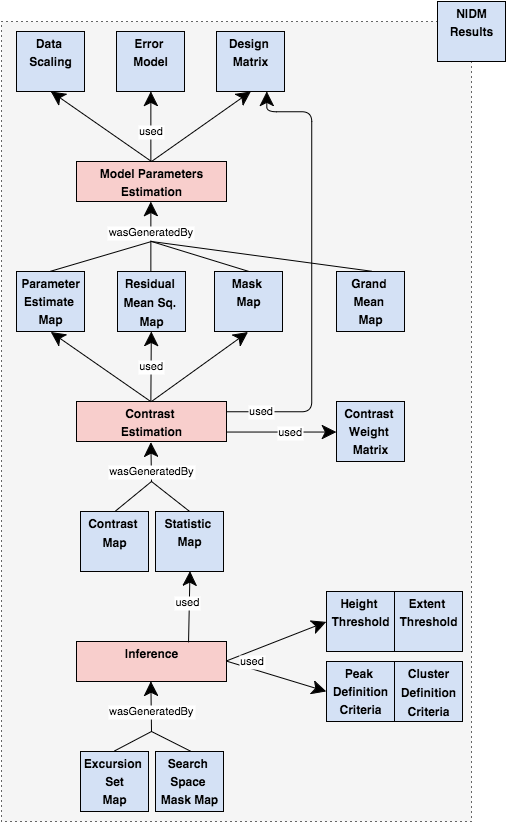

The diagram above was exported from draw.io. Its source (the exported page's mxGraphModel, read from the mxfile embedded in the PNG):
<mxGraphModel dx="1826" dy="894" grid="1" gridSize="10" guides="1" tooltips="1" connect="1" fold="1" page="1" pageScale="1" pageWidth="600" pageHeight="850" background="#ffffff" math="0">
  <root>
    <mxCell id="0" />
    <mxCell id="1" parent="0" />
    <mxCell id="52286bce8dca210f-173" value="&lt;p style=&quot;margin: 0px ; margin-top: 4px ; text-align: center&quot;&gt;&lt;/p&gt;" style="verticalAlign=top;align=left;overflow=fill;fontSize=12;fontFamily=Helvetica;html=1;plain-gray;gradientColor=none;dashed=1;dashPattern=1 4;" vertex="1" parent="1">
      <mxGeometry y="23" width="470" height="800" as="geometry" />
    </mxCell>
    <mxCell id="70" value="" style="endArrow=none;endSize=12;startArrow=none;startSize=14;startFill=0;endFill=0;elbow=vertical;exitX=0.5;exitY=0;rounded=1;" edge="1" parent="1" source="63">
      <mxGeometry x="-0.4333" relative="1" as="geometry">
        <mxPoint x="45.5" y="570" as="sourcePoint" />
        <mxPoint x="150" y="483" as="targetPoint" />
        <mxPoint as="offset" />
      </mxGeometry>
    </mxCell>
    <mxCell id="162" value="" style="endArrow=none;endSize=12;startArrow=none;startSize=14;startFill=0;endFill=0;elbow=vertical;exitX=0.5;exitY=0;rounded=1;" edge="1" parent="1" source="25">
      <mxGeometry x="-0.609" y="2" relative="1" as="geometry">
        <mxPoint x="261" y="300" as="sourcePoint" />
        <mxPoint x="150" y="243" as="targetPoint" />
        <mxPoint as="offset" />
      </mxGeometry>
    </mxCell>
    <mxCell id="13" value="" style="endArrow=classic;endSize=12;startArrow=none;startSize=14;startFill=0;entryX=0.5;entryY=1;endFill=1;rounded=0;" edge="1" parent="1" target="2">
      <mxGeometry relative="1" as="geometry">
        <mxPoint x="150" y="163" as="sourcePoint" />
        <mxPoint x="-172" y="-47" as="targetPoint" />
      </mxGeometry>
    </mxCell>
    <mxCell id="4bd6e92f8e13353f-178" value="" style="endArrow=classic;endSize=12;startArrow=none;startSize=14;startFill=0;entryX=0.5;entryY=1;endFill=1;rounded=0;" edge="1" parent="1" target="137">
      <mxGeometry x="157" y="103" as="geometry">
        <mxPoint x="150" y="163" as="sourcePoint" />
        <mxPoint x="158" y="103" as="targetPoint" />
      </mxGeometry>
    </mxCell>
    <mxCell id="2" value="&lt;p style=&quot;margin: 0px ; margin-top: 4px ; text-align: center&quot;&gt;&lt;b&gt;Data&amp;nbsp;&lt;/b&gt;&lt;/p&gt;&lt;p style=&quot;margin: 0px ; margin-top: 4px ; text-align: center&quot;&gt;&lt;b&gt;Scaling&lt;/b&gt;&lt;/p&gt;&lt;p style=&quot;margin: 0px ; margin-top: 4px ; text-align: center&quot;&gt;&lt;b&gt;&lt;br&gt;&lt;/b&gt;&lt;/p&gt;&lt;hr&gt;&lt;div style=&quot;height: 2px&quot;&gt;&lt;/div&gt;&lt;hr&gt;" style="verticalAlign=top;align=left;overflow=fill;fontSize=12;fontFamily=Helvetica;html=1;fillColor=#D4E1F5" vertex="1" parent="1">
      <mxGeometry x="15" y="33" width="68" height="60" as="geometry" />
    </mxCell>
    <mxCell id="4" style="edgeStyle=orthogonalEdgeStyle;rounded=0;exitX=0.75;exitY=0;entryX=0.75;entryY=0" edge="1" parent="1" source="2" target="2">
      <mxGeometry relative="1" as="geometry" />
    </mxCell>
    <mxCell id="5" value="&lt;p style=&quot;margin: 0px ; margin-top: 4px ; text-align: center&quot;&gt;&lt;b&gt;Error&amp;nbsp;&lt;/b&gt;&lt;/p&gt;&lt;p style=&quot;margin: 0px ; margin-top: 4px ; text-align: center&quot;&gt;&lt;b&gt;Model&lt;/b&gt;&lt;/p&gt;&lt;p style=&quot;margin: 0px ; margin-top: 4px ; text-align: center&quot;&gt;&lt;b&gt;&lt;br&gt;&lt;/b&gt;&lt;/p&gt;&lt;hr&gt;&lt;div style=&quot;height: 2px&quot;&gt;&lt;/div&gt;&lt;hr&gt;" style="verticalAlign=top;align=left;overflow=fill;fontSize=12;fontFamily=Helvetica;html=1;fillColor=#D4E1F5" vertex="1" parent="1">
      <mxGeometry x="115" y="33" width="68" height="60" as="geometry" />
    </mxCell>
    <mxCell id="7" value="&lt;p style=&quot;margin: 0px ; margin-top: 4px ; text-align: center&quot;&gt;&lt;b&gt;Model Parameters&lt;/b&gt;&lt;/p&gt;&lt;p style=&quot;margin: 0px ; margin-top: 4px ; text-align: center&quot;&gt;&lt;b&gt;Estimation&lt;/b&gt;&lt;/p&gt;&lt;hr&gt;&lt;div style=&quot;height: 2px&quot;&gt;&lt;/div&gt;&lt;hr&gt;" style="verticalAlign=top;align=left;overflow=fill;fontSize=12;fontFamily=Helvetica;html=1;fillColor=#F8CECC" vertex="1" parent="1">
      <mxGeometry x="75" y="163" width="150" height="40" as="geometry" />
    </mxCell>
    <mxCell id="23" value="&lt;p style=&quot;margin: 0px ; margin-top: 4px ; text-align: center&quot;&gt;&lt;b&gt;Parameter&lt;/b&gt;&lt;/p&gt;&lt;p style=&quot;margin: 0px ; margin-top: 4px ; text-align: center&quot;&gt;&lt;b&gt;Estimate&amp;nbsp;&lt;/b&gt;&lt;/p&gt;&lt;p style=&quot;margin: 0px ; margin-top: 4px ; text-align: center&quot;&gt;&lt;b&gt;Map&lt;/b&gt;&lt;/p&gt;&lt;hr&gt;&lt;div style=&quot;height: 2px&quot;&gt;&lt;/div&gt;&lt;hr&gt;" style="verticalAlign=top;align=left;overflow=fill;fontSize=12;fontFamily=Helvetica;html=1;fillColor=#D4E1F5" vertex="1" parent="1">
      <mxGeometry x="15" y="273" width="68" height="60" as="geometry" />
    </mxCell>
    <mxCell id="24" value="&lt;p style=&quot;margin: 0px ; margin-top: 4px ; text-align: center&quot;&gt;&lt;b style=&quot;line-height: 1.26&quot;&gt;Residual&amp;nbsp;&lt;/b&gt;&lt;/p&gt;&lt;p style=&quot;margin: 0px ; margin-top: 4px ; text-align: center&quot;&gt;&lt;b style=&quot;line-height: 1.26&quot;&gt;Mean&amp;nbsp;&lt;/b&gt;&lt;b style=&quot;line-height: 1.26&quot;&gt;Sq.&amp;nbsp;&lt;/b&gt;&lt;/p&gt;&lt;p style=&quot;margin: 0px ; margin-top: 4px ; text-align: center&quot;&gt;&lt;b style=&quot;line-height: 1.26&quot;&gt;Map&lt;/b&gt;&lt;/p&gt;&lt;hr&gt;&lt;div style=&quot;height: 2px&quot;&gt;&lt;/div&gt;&lt;hr&gt;" style="verticalAlign=top;align=left;overflow=fill;fontSize=12;fontFamily=Helvetica;html=1;fillColor=#D4E1F5" vertex="1" parent="1">
      <mxGeometry x="116" y="273" width="68" height="60" as="geometry" />
    </mxCell>
    <mxCell id="25" value="&lt;p style=&quot;margin: 0px ; margin-top: 4px ; text-align: center&quot;&gt;&lt;b&gt;Mask&amp;nbsp;&lt;/b&gt;&lt;/p&gt;&lt;p style=&quot;margin: 0px ; margin-top: 4px ; text-align: center&quot;&gt;&lt;b&gt;Map&lt;/b&gt;&lt;/p&gt;&lt;p style=&quot;margin: 0px ; margin-top: 4px ; text-align: center&quot;&gt;&lt;b&gt;&lt;br&gt;&lt;/b&gt;&lt;/p&gt;&lt;hr&gt;&lt;div style=&quot;height: 2px&quot;&gt;&lt;/div&gt;&lt;hr&gt;" style="verticalAlign=top;align=left;overflow=fill;fontSize=12;fontFamily=Helvetica;html=1;fillColor=#D4E1F5" vertex="1" parent="1">
      <mxGeometry x="213" y="273" width="68" height="60" as="geometry" />
    </mxCell>
    <mxCell id="26" value="" style="endArrow=none;endSize=12;startArrow=none;startSize=14;startFill=0;endFill=0;elbow=vertical;rounded=1;exitX=0.5;exitY=0;" edge="1" parent="1" source="23">
      <mxGeometry x="-0.6436" relative="1" as="geometry">
        <mxPoint x="122" y="175" as="sourcePoint" />
        <mxPoint x="150" y="243" as="targetPoint" />
        <mxPoint as="offset" />
      </mxGeometry>
    </mxCell>
    <mxCell id="44" value="&lt;p style=&quot;margin: 0px ; margin-top: 4px ; text-align: center&quot;&gt;&lt;b&gt;Contrast&amp;nbsp;&lt;/b&gt;&lt;/p&gt;&lt;p style=&quot;margin: 0px ; margin-top: 4px ; text-align: center&quot;&gt;&lt;b style=&quot;line-height: 1.26&quot;&gt;Estimation&lt;/b&gt;&lt;/p&gt;&lt;hr&gt;&lt;div style=&quot;height: 2px&quot;&gt;&lt;/div&gt;&lt;hr&gt;" style="verticalAlign=top;align=left;overflow=fill;fontSize=12;fontFamily=Helvetica;html=1;fillColor=#F8CECC" vertex="1" parent="1">
      <mxGeometry x="75" y="403" width="150" height="40" as="geometry" />
    </mxCell>
    <mxCell id="48" value="" style="endArrow=classic;endSize=12;startArrow=none;startSize=14;startFill=0;entryX=0.5;entryY=1;endFill=1;rounded=1;exitX=0.5;exitY=0;" edge="1" parent="1" source="44" target="23">
      <mxGeometry relative="1" as="geometry">
        <mxPoint x="150" y="368" as="sourcePoint" />
        <mxPoint x="35.5" y="360" as="targetPoint" />
      </mxGeometry>
    </mxCell>
    <mxCell id="51" value="used" style="endArrow=classic;endSize=12;startArrow=none;startSize=14;startFill=0;exitX=0.5;exitY=0;endFill=1;" edge="1" parent="1" source="44" target="24">
      <mxGeometry relative="1" as="geometry">
        <mxPoint x="147" y="432" as="sourcePoint" />
        <mxPoint x="148" y="360" as="targetPoint" />
        <mxPoint as="offset" />
      </mxGeometry>
    </mxCell>
    <mxCell id="54" value="" style="endArrow=classic;endSize=12;startArrow=none;startSize=14;startFill=0;entryX=0.5;entryY=1;endFill=1;rounded=1;" edge="1" parent="1" target="25">
      <mxGeometry relative="1" as="geometry">
        <mxPoint x="150" y="403" as="sourcePoint" />
        <mxPoint x="260.5" y="360" as="targetPoint" />
      </mxGeometry>
    </mxCell>
    <mxCell id="58" value="used" style="endArrow=classic;endSize=12;startArrow=none;startSize=14;startFill=0;edgeStyle=orthogonalEdgeStyle;entryX=0;entryY=0.5;endFill=1;exitX=1;exitY=0.75;" edge="1" parent="1" source="44" target="57">
      <mxGeometry x="0.3333" y="-10" relative="1" as="geometry">
        <mxPoint x="192" y="436" as="sourcePoint" />
        <mxPoint x="270.5" y="370" as="targetPoint" />
        <Array as="points">
          <mxPoint x="285" y="433" />
          <mxPoint x="285" y="433" />
        </Array>
        <mxPoint x="-10" y="-10" as="offset" />
      </mxGeometry>
    </mxCell>
    <mxCell id="61" value="&lt;p style=&quot;margin: 0px ; margin-top: 4px ; text-align: center&quot;&gt;&lt;b style=&quot;line-height: 1.26&quot;&gt;Contrast&amp;nbsp;&lt;/b&gt;&lt;/p&gt;&lt;p style=&quot;margin: 0px ; margin-top: 4px ; text-align: center&quot;&gt;&lt;b style=&quot;line-height: 1.26&quot;&gt;Map&lt;/b&gt;&lt;br&gt;&lt;/p&gt;&lt;p style=&quot;margin: 0px ; margin-top: 4px ; text-align: center&quot;&gt;&lt;b style=&quot;line-height: 1.26&quot;&gt;&lt;br&gt;&lt;/b&gt;&lt;/p&gt;&lt;hr&gt;&lt;div style=&quot;height: 2px&quot;&gt;&lt;/div&gt;&lt;hr&gt;" style="verticalAlign=top;align=left;overflow=fill;fontSize=12;fontFamily=Helvetica;html=1;fillColor=#D4E1F5" vertex="1" parent="1">
      <mxGeometry x="79" y="513" width="68" height="60" as="geometry" />
    </mxCell>
    <mxCell id="63" value="&lt;p style=&quot;margin: 0px ; margin-top: 4px ; text-align: center&quot;&gt;&lt;b&gt;Statistic&amp;nbsp;&lt;/b&gt;&lt;/p&gt;&lt;p style=&quot;margin: 0px ; margin-top: 4px ; text-align: center&quot;&gt;&lt;b&gt;Map&lt;/b&gt;&lt;/p&gt;&lt;p style=&quot;margin: 0px ; margin-top: 4px ; text-align: center&quot;&gt;&lt;b&gt;&lt;br&gt;&lt;/b&gt;&lt;/p&gt;&lt;hr&gt;&lt;div style=&quot;height: 2px&quot;&gt;&lt;/div&gt;&lt;hr&gt;" style="verticalAlign=top;align=left;overflow=fill;fontSize=12;fontFamily=Helvetica;html=1;fillColor=#D4E1F5" vertex="1" parent="1">
      <mxGeometry x="154" y="513" width="68" height="60" as="geometry" />
    </mxCell>
    <mxCell id="64" value="wasGeneratedBy" style="endArrow=classic;endSize=12;startArrow=none;startSize=14;startFill=0;endFill=1;elbow=vertical;entryX=0.5;entryY=1;rounded=1;" edge="1" parent="1" target="44">
      <mxGeometry x="-0.5" relative="1" as="geometry">
        <mxPoint x="150" y="483" as="sourcePoint" />
        <mxPoint x="60" y="478" as="targetPoint" />
        <mxPoint as="offset" />
      </mxGeometry>
    </mxCell>
    <mxCell id="77" value="&lt;p style=&quot;margin: 0px ; margin-top: 4px ; text-align: center&quot;&gt;&lt;b style=&quot;line-height: 1.2&quot;&gt;Inference&lt;/b&gt;&lt;br&gt;&lt;/p&gt;&lt;p style=&quot;margin: 0px ; margin-top: 4px ; text-align: center&quot;&gt;&lt;b style=&quot;line-height: 1.2&quot;&gt;&lt;br&gt;&lt;/b&gt;&lt;/p&gt;&lt;hr&gt;&lt;div style=&quot;height: 2px&quot;&gt;&lt;/div&gt;&lt;hr&gt;" style="verticalAlign=top;align=left;overflow=fill;fontSize=12;fontFamily=Helvetica;html=1;fillColor=#F8CECC" vertex="1" parent="1">
      <mxGeometry x="75" y="643" width="150" height="40" as="geometry" />
    </mxCell>
    <mxCell id="78" value="used" style="endArrow=classic;endSize=12;startArrow=none;startSize=14;startFill=0;entryX=0.5;entryY=1;endFill=1;exitX=0.75;exitY=0;" edge="1" parent="1" source="77" target="63">
      <mxGeometry x="0.1223" y="2" relative="1" as="geometry">
        <mxPoint x="209" y="652" as="sourcePoint" />
        <mxPoint x="261.5" y="619" as="targetPoint" />
        <mxPoint y="1" as="offset" />
      </mxGeometry>
    </mxCell>
    <mxCell id="86" value="&lt;p style=&quot;line-height: 15.1199998855591px ; margin: 4px 0px 0px ; text-align: center&quot;&gt;&lt;b&gt;Cluster&lt;/b&gt;&lt;/p&gt;&lt;p style=&quot;line-height: 15.1199998855591px ; margin: 4px 0px 0px ; text-align: center&quot;&gt;&lt;b&gt;Definition&lt;/b&gt;&lt;/p&gt;&lt;p style=&quot;line-height: 15.1199998855591px ; margin: 4px 0px 0px ; text-align: center&quot;&gt;&lt;b style=&quot;line-height: 15.1199998855591px&quot;&gt;Criteria&lt;/b&gt;&lt;/p&gt;&lt;hr&gt;&lt;div style=&quot;height: 2px&quot;&gt;&lt;/div&gt;&lt;hr&gt;" style="verticalAlign=top;align=left;overflow=fill;fontSize=12;fontFamily=Helvetica;html=1;fillColor=#D4E1F5" vertex="1" parent="1">
      <mxGeometry x="393" y="663" width="68" height="60" as="geometry" />
    </mxCell>
    <mxCell id="82" value="&lt;p style=&quot;margin: 0px ; margin-top: 4px ; text-align: center&quot;&gt;&lt;b&gt;Extent&amp;nbsp;&lt;/b&gt;&lt;/p&gt;&lt;p style=&quot;margin: 0px ; margin-top: 4px ; text-align: center&quot;&gt;&lt;b&gt;Threshold&lt;/b&gt;&lt;/p&gt;&lt;p style=&quot;margin: 0px ; margin-top: 4px ; text-align: center&quot;&gt;&lt;b&gt;&lt;br&gt;&lt;/b&gt;&lt;/p&gt;&lt;hr&gt;&lt;div style=&quot;height: 2px&quot;&gt;&lt;/div&gt;&lt;hr&gt;" style="verticalAlign=top;align=left;overflow=fill;fontSize=12;fontFamily=Helvetica;html=1;fillColor=#D4E1F5" vertex="1" parent="1">
      <mxGeometry x="393" y="593" width="68" height="60" as="geometry" />
    </mxCell>
    <mxCell id="81" value="&lt;p style=&quot;margin: 0px ; margin-top: 4px ; text-align: center&quot;&gt;&lt;b&gt;Height&amp;nbsp;&lt;/b&gt;&lt;/p&gt;&lt;p style=&quot;margin: 0px ; margin-top: 4px ; text-align: center&quot;&gt;&lt;b&gt;Threshold&lt;/b&gt;&lt;/p&gt;&lt;p style=&quot;margin: 0px ; margin-top: 4px ; text-align: center&quot;&gt;&lt;b&gt;&lt;br&gt;&lt;/b&gt;&lt;/p&gt;&lt;hr&gt;&lt;div style=&quot;height: 2px&quot;&gt;&lt;/div&gt;&lt;hr&gt;" style="verticalAlign=top;align=left;overflow=fill;fontSize=12;fontFamily=Helvetica;html=1;fillColor=#D4E1F5" vertex="1" parent="1">
      <mxGeometry x="325" y="593" width="68" height="60" as="geometry" />
    </mxCell>
    <mxCell id="93" value="" style="endArrow=classic;endSize=12;startArrow=none;startSize=14;startFill=0;endFill=1;entryX=0;entryY=0.5;exitX=1;exitY=0.5;" edge="1" parent="1" source="77" target="81">
      <mxGeometry x="0.0667" relative="1" as="geometry">
        <mxPoint x="218" y="724" as="sourcePoint" />
        <mxPoint x="293" y="724" as="targetPoint" />
        <mxPoint as="offset" />
      </mxGeometry>
    </mxCell>
    <mxCell id="85" value="&lt;p style=&quot;margin: 0px ; margin-top: 4px ; text-align: center&quot;&gt;&lt;b&gt;Peak&amp;nbsp;&lt;/b&gt;&lt;/p&gt;&lt;p style=&quot;margin: 0px ; margin-top: 4px ; text-align: center&quot;&gt;&lt;b&gt;Definition&lt;/b&gt;&lt;/p&gt;&lt;p style=&quot;margin: 0px ; margin-top: 4px ; text-align: center&quot;&gt;&lt;b&gt;Criteria&lt;/b&gt;&lt;/p&gt;&lt;hr&gt;&lt;div style=&quot;height: 2px&quot;&gt;&lt;/div&gt;&lt;hr&gt;" style="verticalAlign=top;align=left;overflow=fill;fontSize=12;fontFamily=Helvetica;html=1;fillColor=#D4E1F5" vertex="1" parent="1">
      <mxGeometry x="325" y="663" width="68" height="60" as="geometry" />
    </mxCell>
    <mxCell id="102" value="used" style="endArrow=classic;endSize=12;startArrow=none;startSize=14;startFill=0;endFill=1;entryX=0;entryY=0.5;exitX=1;exitY=0.5;" edge="1" parent="1" source="77" target="85">
      <mxGeometry x="-0.5413" y="7" relative="1" as="geometry">
        <mxPoint x="235" y="683" as="sourcePoint" />
        <mxPoint x="295" y="756" as="targetPoint" />
        <mxPoint as="offset" />
      </mxGeometry>
    </mxCell>
    <mxCell id="108" value="&lt;p style=&quot;margin: 0px ; margin-top: 4px ; text-align: center&quot;&gt;&lt;b&gt;Excursion&amp;nbsp;&lt;/b&gt;&lt;/p&gt;&lt;p style=&quot;margin: 0px ; margin-top: 4px ; text-align: center&quot;&gt;&lt;b&gt;Set&lt;/b&gt;&lt;/p&gt;&lt;p style=&quot;margin: 0px ; margin-top: 4px ; text-align: center&quot;&gt;&lt;b&gt;Map&lt;/b&gt;&lt;/p&gt;&lt;hr&gt;&lt;div style=&quot;height: 2px&quot;&gt;&lt;/div&gt;&lt;hr&gt;" style="verticalAlign=top;align=left;overflow=fill;fontSize=12;fontFamily=Helvetica;html=1;fillColor=#D4E1F5" vertex="1" parent="1">
      <mxGeometry x="79" y="753" width="68" height="60" as="geometry" />
    </mxCell>
    <mxCell id="110" value="" style="endArrow=classic;endSize=12;startArrow=none;startSize=14;startFill=0;endFill=1;elbow=vertical;entryX=0.5;entryY=1;" edge="1" parent="1" target="77">
      <mxGeometry x="-0.4333" relative="1" as="geometry">
        <mxPoint x="150" y="733" as="sourcePoint" />
        <mxPoint x="112" y="772" as="targetPoint" />
        <mxPoint as="offset" />
      </mxGeometry>
    </mxCell>
    <mxCell id="137" value="&lt;p style=&quot;margin: 0px ; margin-top: 4px ; text-align: center&quot;&gt;&lt;b&gt;Design&amp;nbsp;&lt;/b&gt;&lt;/p&gt;&lt;p style=&quot;margin: 0px ; margin-top: 4px ; text-align: center&quot;&gt;&lt;b&gt;Matrix&lt;/b&gt;&lt;/p&gt;&lt;p style=&quot;margin: 0px ; margin-top: 4px ; text-align: center&quot;&gt;&lt;b&gt;&lt;br&gt;&lt;/b&gt;&lt;/p&gt;&lt;hr&gt;&lt;div style=&quot;height: 2px&quot;&gt;&lt;/div&gt;&lt;hr&gt;" style="verticalAlign=top;align=left;overflow=fill;fontSize=12;fontFamily=Helvetica;html=1;fillColor=#D4E1F5" vertex="1" parent="1">
      <mxGeometry x="215" y="33" width="68" height="60" as="geometry" />
    </mxCell>
    <mxCell id="151" value="&lt;p style=&quot;margin: 0px ; margin-top: 4px ; text-align: center&quot;&gt;&lt;b&gt;Grand&amp;nbsp;&lt;/b&gt;&lt;/p&gt;&lt;p style=&quot;margin: 0px ; margin-top: 4px ; text-align: center&quot;&gt;&lt;b&gt;Mean&amp;nbsp;&lt;/b&gt;&lt;/p&gt;&lt;p style=&quot;margin: 0px ; margin-top: 4px ; text-align: center&quot;&gt;&lt;b&gt;Map&lt;/b&gt;&lt;/p&gt;&lt;hr&gt;&lt;div style=&quot;height: 2px&quot;&gt;&lt;/div&gt;&lt;hr&gt;" style="verticalAlign=top;align=left;overflow=fill;fontSize=12;fontFamily=Helvetica;html=1;fillColor=#D4E1F5" vertex="1" parent="1">
      <mxGeometry x="335" y="273" width="68" height="60" as="geometry" />
    </mxCell>
    <mxCell id="152" value="" style="endArrow=none;endSize=12;startArrow=none;startSize=14;startFill=0;endFill=0;elbow=vertical;exitX=0.5;exitY=0;rounded=1;" edge="1" parent="1" source="151">
      <mxGeometry x="-0.7878" relative="1" as="geometry">
        <mxPoint x="369" y="292" as="sourcePoint" />
        <mxPoint x="150" y="243" as="targetPoint" />
        <mxPoint as="offset" />
      </mxGeometry>
    </mxCell>
    <mxCell id="159" value="wasGeneratedBy" style="endArrow=classic;endSize=12;startArrow=none;startSize=14;startFill=0;exitX=0.5;exitY=0;endFill=1;elbow=vertical;entryX=0.5;entryY=1;rounded=0;" edge="1" parent="1" source="24" target="7">
      <mxGeometry x="0.1429" relative="1" as="geometry">
        <mxPoint x="148.5" y="300" as="sourcePoint" />
        <mxPoint x="150" y="233" as="targetPoint" />
        <mxPoint as="offset" />
        <Array as="points" />
      </mxGeometry>
    </mxCell>
    <mxCell id="171" value="&lt;p style=&quot;margin: 0px ; margin-top: 4px ; text-align: center&quot;&gt;&lt;b&gt;Search&amp;nbsp;&lt;/b&gt;&lt;/p&gt;&lt;p style=&quot;margin: 0px ; margin-top: 4px ; text-align: center&quot;&gt;&lt;b&gt;Space&amp;nbsp;&lt;/b&gt;&lt;/p&gt;&lt;p style=&quot;margin: 0px ; margin-top: 4px ; text-align: center&quot;&gt;&lt;b&gt;Mask Map&lt;/b&gt;&lt;/p&gt;&lt;hr&gt;&lt;div style=&quot;height: 2px&quot;&gt;&lt;/div&gt;&lt;hr&gt;" style="verticalAlign=top;align=left;overflow=fill;fontSize=12;fontFamily=Helvetica;html=1;fillColor=#D4E1F5" vertex="1" parent="1">
      <mxGeometry x="154" y="753" width="68" height="60" as="geometry" />
    </mxCell>
    <mxCell id="172" value="wasGeneratedBy" style="endArrow=none;endSize=12;startArrow=none;startSize=14;startFill=0;endFill=0;elbow=vertical;exitX=0.5;exitY=0;" edge="1" parent="1" source="171">
      <mxGeometry x="1" y="-20" relative="1" as="geometry">
        <mxPoint x="45.5" y="856" as="sourcePoint" />
        <mxPoint x="150" y="733" as="targetPoint" />
        <mxPoint x="-9" y="-2" as="offset" />
      </mxGeometry>
    </mxCell>
    <mxCell id="7816a7c2cb2f10dc-178" value="used" style="endArrow=classic;endSize=12;startArrow=none;startSize=14;startFill=0;edgeStyle=orthogonalEdgeStyle;endFill=1;elbow=vertical;entryX=0.75;entryY=1;exitX=1;exitY=0.25;" edge="1" parent="1" source="44" target="137">
      <mxGeometry x="-0.8441" relative="1" as="geometry">
        <mxPoint x="255" y="413" as="sourcePoint" />
        <mxPoint x="411" y="93" as="targetPoint" />
        <Array as="points">
          <mxPoint x="310" y="413" />
          <mxPoint x="310" y="113" />
          <mxPoint x="266" y="113" />
        </Array>
        <mxPoint as="offset" />
      </mxGeometry>
    </mxCell>
    <mxCell id="4bd6e92f8e13353f-196" style="edgeStyle=orthogonalEdgeStyle;rounded=0;html=1;exitX=0;exitY=0.5;entryX=0;entryY=0.5;" edge="1" parent="1" source="24" target="24">
      <mxGeometry relative="1" as="geometry" />
    </mxCell>
    <mxCell id="57" value="&lt;p style=&quot;margin: 0px ; margin-top: 4px ; text-align: center&quot;&gt;&lt;b&gt;Contrast&amp;nbsp;&lt;/b&gt;&lt;/p&gt;&lt;p style=&quot;margin: 0px ; margin-top: 4px ; text-align: center&quot;&gt;&lt;b&gt;Weight&amp;nbsp;&lt;/b&gt;&lt;/p&gt;&lt;p style=&quot;margin: 0px ; margin-top: 4px ; text-align: center&quot;&gt;&lt;b&gt;Matrix&lt;/b&gt;&lt;/p&gt;&lt;hr&gt;&lt;div style=&quot;height: 2px&quot;&gt;&lt;/div&gt;&lt;hr&gt;" style="verticalAlign=top;align=left;overflow=fill;fontSize=12;fontFamily=Helvetica;html=1;fillColor=#D4E1F5" vertex="1" parent="1">
      <mxGeometry x="335" y="403" width="68" height="60" as="geometry" />
    </mxCell>
    <mxCell id="53902dcb0817d47d-177" value="used" style="endArrow=classic;endSize=12;startArrow=none;startSize=14;startFill=0;edgeStyle=orthogonalEdgeStyle;exitX=0.5;exitY=0;entryX=0.5;entryY=1;endFill=1;labelBackgroundColor=#FFFFFF;" edge="1" parent="1">
      <mxGeometry y="23" as="geometry">
        <mxPoint x="150" y="163" as="sourcePoint" />
        <mxPoint x="149" y="93" as="targetPoint" />
        <Array as="points">
          <mxPoint x="149" y="163" />
        </Array>
        <mxPoint y="5" as="offset" />
      </mxGeometry>
    </mxCell>
    <mxCell id="53902dcb0817d47d-180" value="" style="endArrow=none;endSize=12;startArrow=none;startSize=14;startFill=0;endFill=0;elbow=vertical;exitX=0.5;exitY=0;rounded=1;" edge="1" parent="1" source="61">
      <mxGeometry x="160" y="493" as="geometry">
        <mxPoint x="198" y="523" as="sourcePoint" />
        <mxPoint x="150" y="483" as="targetPoint" />
        <mxPoint as="offset" />
      </mxGeometry>
    </mxCell>
    <mxCell id="53902dcb0817d47d-185" value="" style="endArrow=none;endSize=12;startArrow=none;startSize=14;startFill=0;endFill=0;elbow=vertical;exitX=0.5;exitY=0;" edge="1" parent="1" source="108">
      <mxGeometry x="160" y="743" as="geometry">
        <mxPoint x="198" y="763" as="sourcePoint" />
        <mxPoint x="150" y="733" as="targetPoint" />
        <mxPoint x="-9" y="-2" as="offset" />
      </mxGeometry>
    </mxCell>
    <mxCell id="52286bce8dca210f-172" value="&lt;p style=&quot;margin: 0px ; margin-top: 4px ; text-align: center&quot;&gt;&lt;b&gt;NIDM&lt;/b&gt;&lt;/p&gt;&lt;p style=&quot;margin: 0px ; margin-top: 4px ; text-align: center&quot;&gt;&lt;b&gt;Results&lt;/b&gt;&lt;/p&gt;&lt;p style=&quot;margin: 0px ; margin-top: 4px ; text-align: center&quot;&gt;&lt;b&gt;&lt;br&gt;&lt;/b&gt;&lt;/p&gt;&lt;hr&gt;&lt;div style=&quot;height: 2px&quot;&gt;&lt;/div&gt;&lt;hr&gt;" style="verticalAlign=top;align=left;overflow=fill;fontSize=12;fontFamily=Helvetica;html=1;fillColor=#D4E1F5" vertex="1" parent="1">
      <mxGeometry x="436" y="3" width="68" height="60" as="geometry" />
    </mxCell>
  </root>
</mxGraphModel>